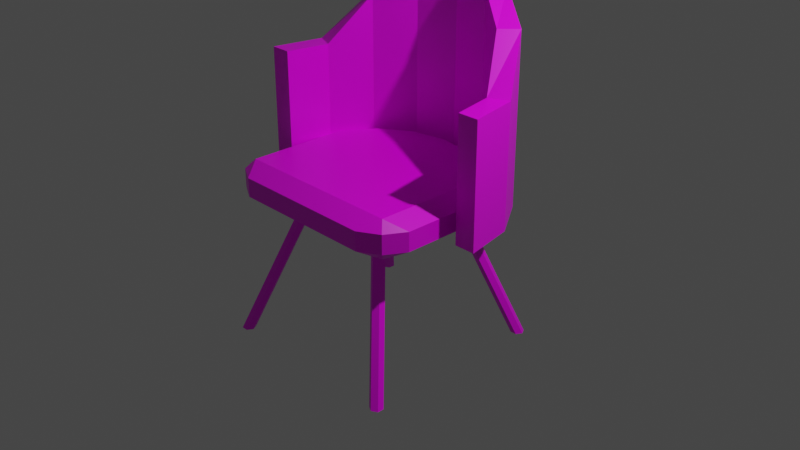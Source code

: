 # Source: multidecor_round_soft_metallic_chair.blend  (saved by Blender 2.82.7; exported with 4.5.12 LTS)
import bpy
from mathutils import Matrix  # noqa: F401  (used for matrix-valued properties, if any)

bpy.ops.wm.read_factory_settings(use_empty=True)
scene = bpy.context.scene
scene.name = 'Scene'

# ---- collections
col_collection = bpy.data.collections.new('Collection'); scene.collection.children.link(col_collection)

# ---- images (referenced by path relative to the original .blend; pixels are not part of the script)
import os
ASSET_DIR = os.environ.get("B2B_ASSET_DIR", "")  # directory of the original .blend (textures are referenced by path, not embedded)
HERE = os.path.dirname(os.path.abspath(__file__))  # packed textures are extracted next to this script under _unpacked/

def load_image(name, relpath, width, height, colorspace="sRGB"):
    """Load a texture the original file referenced (path relative to the .blend, or extracted next to this script)."""
    p = next((c for c in (os.path.join(HERE, relpath), os.path.join(ASSET_DIR, relpath)) if relpath and os.path.exists(c)), "")
    if p:
        img = bpy.data.images.load(p, check_existing=True)
        img.name = name
    else:  # same state as the original file: an image datablock whose file is absent (Cycles renders it pink)
        img = bpy.data.images.new(name, width, height)
        img.source = "FILE"
        img.filepath = "//" + (relpath or name)
    img.colorspace_settings.name = colorspace
    return img
img_multidecor_round_soft_metallic_chair_png = load_image('multidecor_round_soft_metallic_chair.png', 'multidecor_round_soft_metallic_chair.png', 1024, 1024, 'sRGB')

# ---- materials (node trees are filled in below, after node groups)
mat_material = bpy.data.materials.new('Material')
mat_material.alpha_threshold = 0.0
mat_material.use_transparent_shadow = False
mat_material.preview_render_type = 'CUBE'
mat_material.line_color = (0.0, 0.0, 0.0, 1.0)

# ---- material node trees
mat_material.use_nodes = True; mat_material.node_tree.nodes.clear()
_N = mat_material.node_tree.nodes; _L = mat_material.node_tree.links
n0 = _N.new('ShaderNodeOutputMaterial'); n0.name = 'Material Output'; n0.location = (300, 300)
n1 = _N.new('ShaderNodeBsdfPrincipled'); n1.name = 'Principled BSDF'; n1.location = (10, 300)
n1.distribution = 'GGX'
n1.subsurface_method = 'RANDOM_WALK_SKIN'
n1.inputs[2].default_value = 0.4
n1.inputs[3].default_value = 1.45
n1.inputs[27].default_value = (0.0, 0.0, 0.0, 1.0)
n1.inputs[28].default_value = 1.0
n2 = _N.new('ShaderNodeTexImage'); n2.name = 'Image Texture'; n2.location = (-280, 280)
n2.image = img_multidecor_round_soft_metallic_chair_png
n2.interpolation = 'Closest'
_L.new(n1.outputs[0], n0.inputs[0])
_L.new(n2.outputs[0], n1.inputs[0])
n0.is_active_output = True

# ---- world
world_world = bpy.data.worlds.new('World'); scene.world = world_world
world_world.use_nodes = True; world_world.node_tree.nodes.clear()
_N = world_world.node_tree.nodes; _L = world_world.node_tree.links
n0 = _N.new('ShaderNodeOutputWorld'); n0.name = 'World Output'; n0.location = (300, 300)
n1 = _N.new('ShaderNodeBackground'); n1.name = 'Background'; n1.location = (10, 300)
n1.inputs[0].default_value = (0.05088, 0.05088, 0.05088, 1.0)
_L.new(n1.outputs[0], n0.inputs[0])
n0.is_active_output = True
world_world.color = (0.05088, 0.05088, 0.05088)
world_world.use_sun_shadow = False
world_world.sun_shadow_jitter_overblur = 0.0

# ---- cameras
cam_camera = bpy.data.cameras.new('Camera')
cam_camera.clip_end = 100.0
cam_camera.ortho_scale = 7.314

# ---- lights
light_light = bpy.data.lights.new('Light', 'POINT')
light_light.transmission_factor = 0.0
light_light.energy = 1000.0
light_light.shadow_soft_size = 0.1
light_light.shadow_maximum_resolution = 0.006
light_light.use_absolute_resolution = True

# ---- meshes
me_cube = bpy.data.meshes.new('Cube')
me_cube.from_pydata([(1.102, 1.004, 0.2763), (1.102, -1.004, 0.07433), (1.102, 1.004, 0.07433), (1.102, -1.004, 0.2763), (0.8865, 1.126, 0.2763), (0.8865, -1.126, 0.07433), (0.8865, -1.126, 0.2763), (0.8865, 1.126, 0.07433), (-0.08222, -0.9245, -0.02658), (1.224, 0.7879, 0.07433), (1.224, -0.7879, 0.07433), (-0.6239, -0.383, -0.02658), (-0.08222, 0.9245, -0.02658), (1.224, -0.7879, 0.2763), (1.224, 0.7879, 0.2763), (-0.6239, 0.383, -0.02658), (-0.4069, 0.7078, -0.02658), (1.023, 0.9242, 0.3772), (1.023, -0.9242, 0.3772), (1.023, 0.9242, -0.02658), (1.023, -0.9242, -0.02658), (-0.4069, -0.7078, -0.02658), (-0.7001, -1.49e-08, -0.02658), (1.185, -0.9286, -1.525), (0.6853, -0.4286, -0.01736), (1.247, -0.9643, -1.525), (0.7472, -0.4643, -0.01736), (1.247, -1.036, -1.525), (0.7472, -0.5357, -0.01736), (1.185, -1.071, -1.525), (0.6853, -0.5714, -0.01736), (1.123, -1.036, -1.525), (0.6235, -0.5357, -0.01736), (1.123, -0.9643, -1.525), (0.6235, -0.4643, -0.01736), (1.114, 1.0, -1.525), (0.6139, 0.5, -0.01736), (1.15, 1.062, -1.525), (0.6496, 0.5618, -0.01736), (1.221, 1.062, -1.525), (0.721, 0.5618, -0.01736), (1.257, 1.0, -1.525), (0.7567, 0.5, -0.01736), (1.221, 0.9382, -1.525), (0.721, 0.4382, -0.01736), (1.15, 0.9382, -1.525), (0.6496, 0.4382, -0.01736), (-0.8147, 0.9286, -1.525), (-0.3147, 0.4286, -0.01736), (-0.8765, 0.9643, -1.525), (-0.3765, 0.4643, -0.01736), (-0.8765, 1.036, -1.525), (-0.3765, 0.5357, -0.01736), (-0.8147, 1.071, -1.525), (-0.3147, 0.5714, -0.01736), (-0.7528, 1.036, -1.525), (-0.2528, 0.5357, -0.01736), (-0.7528, 0.9643, -1.525), (-0.2528, 0.4643, -0.01736), (-0.7433, -1.0, -1.525), (-0.2433, -0.5, -0.01736), (-0.779, -1.062, -1.525), (-0.279, -0.5618, -0.01736), (-0.8504, -1.062, -1.525), (-0.3504, -0.5618, -0.01736), (-0.8861, -1.0, -1.525), (-0.3861, -0.5, -0.01736), (-0.8504, -0.9382, -1.525), (-0.3504, -0.4382, -0.01736), (-0.779, -0.9382, -1.525), (-0.279, -0.4382, -0.01736), (0.3652, -1.419, -0.01736), (0.3652, -1.419, 1.274), (0.3652, 1.419, -0.01736), (0.3652, 1.419, 1.274), (0.3652, -1.194, -0.01736), (0.3652, -1.194, 1.274), (0.3652, 1.194, -0.01736), (0.3652, 1.194, 1.274), (-1.054, -1.49e-08, -0.01736), (-1.054, -1.49e-08, 2.101), (-0.8285, -2.98e-08, -0.01736), (-0.8285, -2.98e-08, 2.101), (-0.6382, -1.003, -0.01736), (-0.4789, -0.844, 1.773), (-0.6382, -1.003, 1.773), (-0.4789, -0.844, -0.01736), (-0.6382, 1.003, 1.773), (-0.4789, 0.844, -0.01736), (-0.6382, 1.003, -0.01736), (-0.4789, 0.844, 1.773), (-0.9459, 0.543, -0.01736), (-0.7376, 0.4568, 2.031), (-0.9459, 0.543, 2.031), (-0.7376, 0.4568, -0.01736), (-0.1779, 1.311, 1.274), (-0.09161, 1.103, -0.01736), (-0.1779, 1.311, -0.01736), (-0.09161, 1.103, 1.274), (-0.9459, -0.543, 2.031), (-0.7376, -0.4568, -0.01736), (-0.9459, -0.543, -0.01736), (-0.7376, -0.4568, 2.031), (-0.1779, -1.311, -0.01736), (-0.09161, -1.103, 1.274), (-0.1779, -1.311, 1.274), (-0.09161, -1.103, -0.01736), (-0.08222, 1.125, 0.2763), (-0.08222, -1.124, 0.07433), (-0.08222, -1.125, 0.2763), (-0.08222, 1.124, 0.07433), (-0.08222, 0.9244, 0.3772), (-0.08222, -0.9244, 0.3772), (-0.7404, -0.4654, 0.07433), (-0.7404, 0.4654, 0.07433), (-0.4767, 0.8599, 0.07433), (-0.4767, -0.8599, 0.07433), (-0.8329, -2.235e-08, 0.07433), (-0.7404, -0.4654, 0.2763), (-0.7404, 0.4654, 0.2763), (-0.4767, 0.8599, 0.2763), (-0.4767, -0.8599, 0.2763), (-0.8329, -2.235e-08, 0.2763), (-0.6239, -0.383, 0.3772), (-0.6239, 0.383, 0.3772), (-0.4069, 0.7078, 0.3772), (-0.4069, -0.7078, 0.3772), (-0.7001, -1.49e-08, 0.3772)], [], [(18, 3, 13), (0, 14, 9, 2), (110, 107, 4, 7), (112, 109, 6, 18), (10, 1, 5, 20), (3, 6, 5, 1), (2, 9, 19, 7), (9, 10, 20, 19), (107, 111, 17, 4), (111, 112, 18, 17), (13, 10, 9, 14), (13, 3, 1, 10), (4, 17, 0), (17, 18, 13, 14), (0, 2, 7, 4), (17, 14, 0), (3, 18, 6), (23, 24, 26, 25), (25, 26, 28, 27), (27, 28, 30, 29), (29, 30, 32, 31), (31, 32, 34, 33), (33, 34, 24, 23), (23, 25, 27, 29, 31, 33), (35, 36, 38, 37), (37, 38, 40, 39), (39, 40, 42, 41), (41, 42, 44, 43), (43, 44, 46, 45), (45, 46, 36, 35), (35, 37, 39, 41, 43, 45), (47, 48, 50, 49), (49, 50, 52, 51), (51, 52, 54, 53), (53, 54, 56, 55), (55, 56, 58, 57), (57, 58, 48, 47), (47, 49, 51, 53, 55, 57), (59, 60, 62, 61), (61, 62, 64, 63), (63, 64, 66, 65), (65, 66, 68, 67), (67, 68, 70, 69), (69, 70, 60, 59), (59, 61, 63, 65, 67, 69), (97, 95, 74, 73), (73, 74, 78, 77), (106, 104, 76, 75), (75, 76, 72, 71), (103, 106, 75, 71), (104, 105, 72, 76), (92, 93, 80, 82), (91, 94, 81, 79), (94, 92, 82, 81), (101, 99, 80, 79), (103, 105, 85, 83), (102, 99, 85, 84), (101, 100, 86, 83), (100, 102, 84, 86), (96, 98, 90, 88), (97, 96, 88, 89), (98, 95, 87, 90), (91, 93, 87, 89), (79, 80, 93, 91), (88, 90, 92, 94), (89, 88, 94, 91), (90, 87, 93, 92), (78, 74, 95, 98), (73, 77, 96, 97), (77, 78, 98, 96), (89, 87, 95, 97), (81, 82, 102, 100), (79, 81, 100, 101), (82, 80, 99, 102), (83, 85, 99, 101), (71, 72, 105, 103), (84, 85, 105, 104), (83, 86, 106, 103), (86, 84, 104, 106), (5, 6, 109, 108), (19, 20, 8, 12), (7, 19, 12, 110), (20, 5, 108, 8), (8, 22, 12), (12, 15, 16), (15, 12, 22), (22, 8, 11), (11, 8, 21), (21, 8, 108, 116), (11, 21, 116, 113), (22, 11, 113, 117), (15, 22, 117, 114), (16, 15, 114, 115), (12, 16, 115, 110), (117, 122, 119, 114), (116, 121, 118, 113), (114, 119, 120, 115), (113, 118, 122, 117), (107, 110, 115, 120), (108, 109, 121, 116), (112, 111, 127), (111, 125, 124), (124, 127, 111), (127, 123, 112), (123, 126, 112), (126, 121, 109, 112), (123, 118, 121, 126), (127, 122, 118, 123), (124, 119, 122, 127), (125, 120, 119, 124), (111, 107, 120, 125)])
_uv = me_cube.uv_layers.new(name='UVMap')
_uv.uv.foreach_set('vector', [0.9115, 0.4259, 0.9271, 0.4108, 0.9446, 0.4431, 0.9688, 0.362, 0.9979, 0.3238, 0.9653, 0.3097, 0.9473, 0.3384, 0.7756, 0.3552, 0.7667, 0.3884, 0.9286, 0.3863, 0.9165, 0.3542, 0.7471, 0.4232, 0.7462, 0.3891, 0.895, 0.3913, 0.9115, 0.4259, 0.9446, 0.4431, 0.9259, 0.4102, 0.8935, 0.3909, 0.9101, 0.4257, 0.9761, 0.04228, 0.9352, 0.01491, 0.9209, 0.04879, 0.9516, 0.06437, 0.9271, 0.7071, 0.9446, 0.6748, 0.9115, 0.692, 0.8949, 0.7266, 0.9446, 0.6748, 0.9446, 0.4431, 0.9101, 0.4257, 0.9115, 0.692, 0.7471, 0.7311, 0.7476, 0.6974, 0.9101, 0.6922, 0.8935, 0.727, 0.7476, 0.6974, 0.7471, 0.4232, 0.9115, 0.4259, 0.9101, 0.6922, 0.9979, 0.08272, 0.9684, 0.09277, 0.9653, 0.3097, 0.9979, 0.3238, 0.9979, 0.08272, 0.9761, 0.04228, 0.9516, 0.06437, 0.9684, 0.09277, 0.8935, 0.727, 0.9101, 0.6922, 0.9259, 0.7077, 0.9101, 0.6922, 0.9115, 0.4259, 0.9446, 0.4431, 0.9446, 0.6748, 0.9688, 0.362, 0.9473, 0.3384, 0.9165, 0.3542, 0.9286, 0.3863, 0.9101, 0.6922, 0.9446, 0.6748, 0.9259, 0.7077, 0.9271, 0.4108, 0.9115, 0.4259, 0.895, 0.3913, 0.1102, 0.7602, 0.1102, 0.9966, 0.09611, 0.9925, 0.09611, 0.756, 0.09611, 0.756, 0.09611, 0.9925, 0.08134, 0.9894, 0.08134, 0.753, 0.1699, 0.753, 0.1699, 0.9894, 0.1545, 0.9906, 0.1545, 0.7541, 0.1545, 0.7541, 0.1545, 0.9906, 0.1404, 0.9947, 0.1404, 0.7583, 0.1404, 0.7583, 0.1404, 0.9947, 0.1256, 0.9978, 0.1256, 0.7613, 0.1256, 0.7613, 0.1256, 0.9978, 0.1102, 0.9966, 0.1102, 0.7602, 0.6483, 0.8311, 0.6391, 0.8364, 0.63, 0.8311, 0.63, 0.8205, 0.6391, 0.8152, 0.6483, 0.8205, 0.1256, 0.7602, 0.1256, 0.9966, 0.1397, 0.9925, 0.1397, 0.756, 0.1397, 0.756, 0.1397, 0.9925, 0.1545, 0.9894, 0.1545, 0.753, 0.1545, 0.753, 0.1545, 0.9894, 0.1699, 0.9906, 0.1699, 0.7541, 0.08135, 0.7541, 0.08135, 0.9906, 0.09546, 0.9947, 0.09546, 0.7583, 0.09546, 0.7583, 0.09546, 0.9947, 0.1102, 0.9978, 0.1102, 0.7613, 0.1102, 0.7613, 0.1102, 0.9978, 0.1256, 0.9966, 0.1256, 0.7602, 0.668, 0.8311, 0.668, 0.8205, 0.6771, 0.8152, 0.6863, 0.8205, 0.6863, 0.8311, 0.6771, 0.8364, 0.1532, 0.9905, 0.1532, 0.7541, 0.1391, 0.7583, 0.1391, 0.9947, 0.1391, 0.9947, 0.1391, 0.7583, 0.1243, 0.7613, 0.1243, 0.9978, 0.1243, 0.9978, 0.1243, 0.7613, 0.109, 0.7602, 0.109, 0.9966, 0.109, 0.9966, 0.109, 0.7602, 0.09484, 0.756, 0.09484, 0.9925, 0.09484, 0.9925, 0.09484, 0.756, 0.08008, 0.753, 0.08008, 0.9894, 0.1686, 0.9894, 0.1686, 0.753, 0.1532, 0.7541, 0.1532, 0.9905, 0.48, 0.8699, 0.48, 0.8805, 0.4708, 0.8858, 0.4617, 0.8805, 0.4617, 0.8699, 0.4708, 0.8646, 0.1686, 0.9905, 0.1686, 0.7541, 0.1545, 0.7583, 0.1545, 0.9947, 0.1545, 0.9947, 0.1545, 0.7583, 0.1397, 0.7613, 0.1397, 0.9978, 0.1397, 0.9978, 0.1397, 0.7613, 0.1243, 0.7602, 0.1243, 0.9966, 0.1243, 0.9966, 0.1243, 0.7602, 0.1102, 0.756, 0.1102, 0.9925, 0.1102, 0.9925, 0.1102, 0.756, 0.09546, 0.753, 0.09546, 0.9894, 0.09546, 0.9894, 0.09546, 0.753, 0.08008, 0.7541, 0.08008, 0.9905, 0.649, 0.8311, 0.649, 0.8205, 0.6581, 0.8152, 0.6673, 0.8205, 0.6673, 0.8311, 0.6581, 0.8364, 0.3145, 0.08244, 0.123, 0.08244, 0.123, 0.0003359, 0.3145, 0.0003359, 0.6293, 0.6197, 0.4378, 0.6197, 0.4378, 0.5862, 0.6293, 0.5862, 0.6293, 0.1028, 0.4378, 0.1028, 0.4378, 0.03376, 0.6293, 0.03376, 0.6293, 0.03376, 0.4378, 0.03376, 0.4378, 0.0003359, 0.6293, 0.000336, 0.83, 0.8139, 0.7972, 0.8074, 0.7972, 0.7383, 0.83, 0.7318, 0.6969, 0.7383, 0.7297, 0.7318, 0.7297, 0.8139, 0.6969, 0.8074, 0.63, 0.7382, 0.6628, 0.7318, 0.6628, 0.8145, 0.63, 0.8081, 0.7966, 0.8966, 0.7638, 0.8901, 0.7638, 0.8211, 0.7966, 0.8145, 0.6293, 0.3791, 0.3256, 0.3791, 0.3151, 0.31, 0.6293, 0.31, 0.3145, 0.4108, 0.01079, 0.4108, 0.0003359, 0.3287, 0.3145, 0.3287, 0.3145, 0.575, 0.123, 0.575, 0.04904, 0.4929, 0.3145, 0.4929, 0.4617, 0.7791, 0.4946, 0.7733, 0.4946, 0.8639, 0.4617, 0.858, 0.83, 0.8966, 0.7972, 0.8901, 0.7972, 0.8211, 0.83, 0.8145, 0.6293, 0.2409, 0.3256, 0.2409, 0.3639, 0.1719, 0.6293, 0.1719, 0.6293, 0.5172, 0.4378, 0.5172, 0.3639, 0.4481, 0.6293, 0.4481, 0.8635, 0.8139, 0.8307, 0.8074, 0.8307, 0.7383, 0.8635, 0.7318, 0.4617, 0.6667, 0.4948, 0.6622, 0.4948, 0.7727, 0.4617, 0.7678, 0.3145, 0.2466, 0.01079, 0.2466, 0.04904, 0.1645, 0.3145, 0.1645, 0.3145, 0.3287, 0.0003359, 0.3287, 0.01079, 0.2466, 0.3145, 0.2466, 0.6293, 0.4481, 0.3639, 0.4481, 0.3256, 0.3791, 0.6293, 0.3791, 0.7631, 0.8139, 0.7303, 0.8074, 0.7303, 0.7383, 0.7631, 0.7318, 0.4954, 0.7791, 0.5284, 0.7733, 0.5284, 0.8639, 0.4955, 0.858, 0.7631, 0.8901, 0.7303, 0.8966, 0.7303, 0.8145, 0.7631, 0.8211, 0.8635, 0.8966, 0.8307, 0.8901, 0.8307, 0.8211, 0.8635, 0.8145, 0.6293, 0.5862, 0.4378, 0.5862, 0.4378, 0.5172, 0.6293, 0.5172, 0.3145, 0.1645, 0.04904, 0.1645, 0.123, 0.08244, 0.3145, 0.08244, 0.6293, 0.31, 0.3151, 0.31, 0.3256, 0.2409, 0.6293, 0.2409, 0.7297, 0.8966, 0.6969, 0.8901, 0.6969, 0.8211, 0.7297, 0.8145, 0.6634, 0.7382, 0.6962, 0.7318, 0.6962, 0.8145, 0.6634, 0.8081, 0.3145, 0.4929, 0.04904, 0.4929, 0.01079, 0.4108, 0.3145, 0.4108, 0.3145, 0.6571, 0.123, 0.6571, 0.123, 0.575, 0.3145, 0.575, 0.4954, 0.6667, 0.5286, 0.6622, 0.5286, 0.7727, 0.4955, 0.7678, 0.7638, 0.7318, 0.7966, 0.7383, 0.7966, 0.8074, 0.7638, 0.8139, 0.6293, 0.1719, 0.3639, 0.1719, 0.4378, 0.1028, 0.6293, 0.1028, 0.9209, 0.04879, 0.9352, 0.01491, 0.7786, 0.0003359, 0.7848, 0.03154, 0.9115, 0.692, 0.9101, 0.4257, 0.7476, 0.4205, 0.7471, 0.6947, 0.8949, 0.7266, 0.9115, 0.692, 0.7471, 0.6947, 0.7462, 0.7287, 0.9101, 0.4257, 0.8935, 0.3909, 0.7471, 0.3869, 0.7476, 0.4205, 0.7476, 0.4205, 0.6557, 0.557, 0.7471, 0.6947, 0.7471, 0.6947, 0.6666, 0.6141, 0.6988, 0.6626, 0.6666, 0.6141, 0.7471, 0.6947, 0.6557, 0.557, 0.6557, 0.557, 0.7476, 0.4205, 0.667, 0.5001, 0.667, 0.5001, 0.7476, 0.4205, 0.6994, 0.452, 0.6994, 0.452, 0.7476, 0.4205, 0.7471, 0.3869, 0.6859, 0.4256, 0.667, 0.5001, 0.6994, 0.452, 0.6859, 0.4256, 0.6447, 0.4855, 0.6557, 0.557, 0.667, 0.5001, 0.6447, 0.4855, 0.63, 0.5569, 0.6666, 0.6141, 0.6557, 0.557, 0.63, 0.5569, 0.6442, 0.6286, 0.6988, 0.6626, 0.6666, 0.6141, 0.6442, 0.6286, 0.685, 0.6891, 0.7471, 0.6947, 0.6988, 0.6626, 0.685, 0.6891, 0.7462, 0.7287, 0.6646, 0.1887, 0.63, 0.1884, 0.6449, 0.2723, 0.6768, 0.2585, 0.7255, 0.06413, 0.7019, 0.03573, 0.6495, 0.1055, 0.6814, 0.12, 0.6768, 0.2585, 0.6449, 0.2723, 0.6927, 0.3439, 0.7164, 0.3179, 0.6814, 0.12, 0.6495, 0.1055, 0.63, 0.1884, 0.6646, 0.1887, 0.7667, 0.3884, 0.7756, 0.3552, 0.7164, 0.3179, 0.6927, 0.3439, 0.7848, 0.03154, 0.7786, 0.0003359, 0.7019, 0.03573, 0.7255, 0.06413, 0.7471, 0.4232, 0.7476, 0.6974, 0.6557, 0.5609, 0.7476, 0.6974, 0.6994, 0.6658, 0.667, 0.6178, 0.667, 0.6178, 0.6557, 0.5609, 0.7476, 0.6974, 0.6557, 0.5609, 0.6666, 0.5037, 0.7471, 0.4232, 0.6666, 0.5037, 0.6988, 0.4553, 0.7471, 0.4232, 0.6988, 0.4553, 0.685, 0.4288, 0.7462, 0.3891, 0.7471, 0.4232, 0.6666, 0.5037, 0.6442, 0.4893, 0.685, 0.4288, 0.6988, 0.4553, 0.6557, 0.5609, 0.63, 0.5609, 0.6442, 0.4893, 0.6666, 0.5037, 0.667, 0.6178, 0.6447, 0.6324, 0.63, 0.5609, 0.6557, 0.5609, 0.6994, 0.6658, 0.6859, 0.6923, 0.6447, 0.6324, 0.667, 0.6178, 0.7476, 0.6974, 0.7471, 0.7311, 0.6859, 0.6923, 0.6994, 0.6658])
me_cube.materials.append(mat_material)
me_cube.use_remesh_preserve_volume = False
me_cube.use_remesh_preserve_attributes = False
me_cube.use_mirror_vertex_groups = False
me_cube.update()

# ---- objects
ob_cube = bpy.data.objects.new('Cube', me_cube)
ob_light = bpy.data.objects.new('Light', light_light)
ob_camera = bpy.data.objects.new('Camera', cam_camera)

# ---- transforms, parenting, visibility, modifiers, constraints
ob_cube.location = (-0.05497, 0.0, 0.2747)
ob_cube.rotation_euler = (0.0, 0.0, -1.571)
ob_cube.lock_rotations_4d = False
ob_cube.empty_display_type = 'ARROWS'
ob_cube.lineart.crease_threshold = 0.0
ob_light.location = (4.076, 1.005, 5.904)
ob_light.rotation_euler = (0.6503, 0.05522, 1.866)
ob_light.lock_rotations_4d = False
ob_light.empty_display_type = 'ARROWS'
ob_light.color = (0.0, 0.0, 0.0, 0.0)
ob_light.lineart.crease_threshold = 0.0
ob_camera.location = (7.359, -6.926, 4.958)
ob_camera.rotation_euler = (1.109, 0.0, 0.8149)
ob_camera.lock_rotations_4d = False
ob_camera.empty_display_type = 'ARROWS'
ob_camera.color = (0.0, 0.0, 0.0, 0.0)
ob_camera.display_type = 'WIRE'
ob_camera.lineart.crease_threshold = 0.0

# ---- collection membership
col_collection.objects.link(ob_cube)
col_collection.objects.link(ob_light)
col_collection.objects.link(ob_camera)

# ---- scene / render settings (as saved in the file)
scene.camera = ob_camera
scene.frame_start = 1; scene.frame_end = 250; scene.frame_set(1)
scene.render.engine = 'BLENDER_EEVEE_NEXT'
scene.cycles.samples = 128
scene.cycles.sampling_pattern = 'TABULATED_SOBOL'
scene.cycles.use_adaptive_sampling = False
scene.cycles.use_light_tree = False
scene.view_settings.view_transform = 'Filmic'
bpy.context.view_layer.update()
